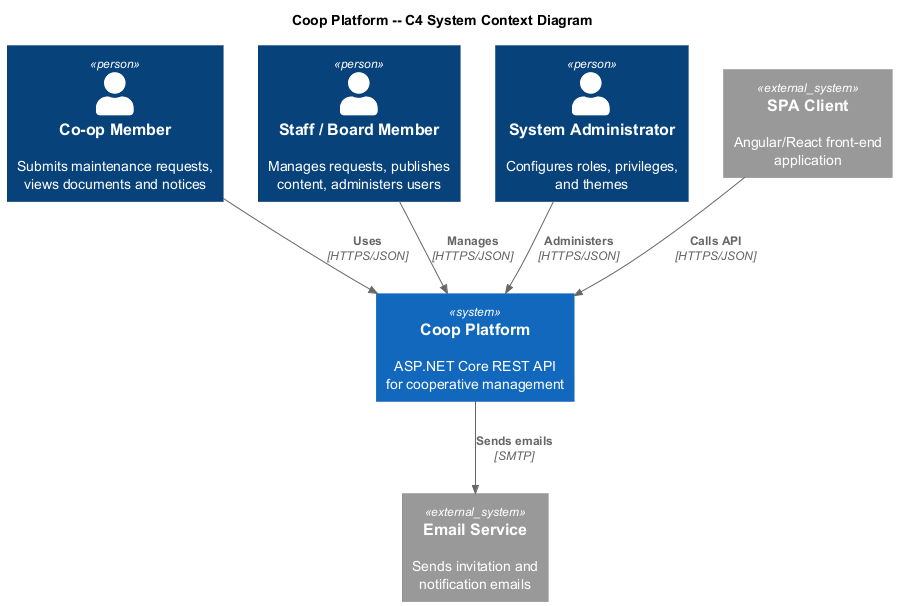

The diagram above was rendered by PlantUML. Its source (embedded in the PNG):
@startuml
!include https://raw.githubusercontent.com/plantuml-stdlib/C4-PlantUML/master/C4_Context.puml

title Coop Platform -- C4 System Context Diagram

Person(member, "Co-op Member", "Submits maintenance requests,\nviews documents and notices")
Person(staff, "Staff / Board Member", "Manages requests, publishes\ncontent, administers users")
Person(admin, "System Administrator", "Configures roles, privileges,\nand themes")

System(coop, "Coop Platform", "ASP.NET Core REST API\nfor cooperative management")

System_Ext(email, "Email Service", "Sends invitation and\nnotification emails")
System_Ext(spa, "SPA Client", "Angular/React front-end\napplication")

Rel(member, coop, "Uses", "HTTPS/JSON")
Rel(staff, coop, "Manages", "HTTPS/JSON")
Rel(admin, coop, "Administers", "HTTPS/JSON")
Rel(spa, coop, "Calls API", "HTTPS/JSON")
Rel(coop, email, "Sends emails", "SMTP")

@enduml